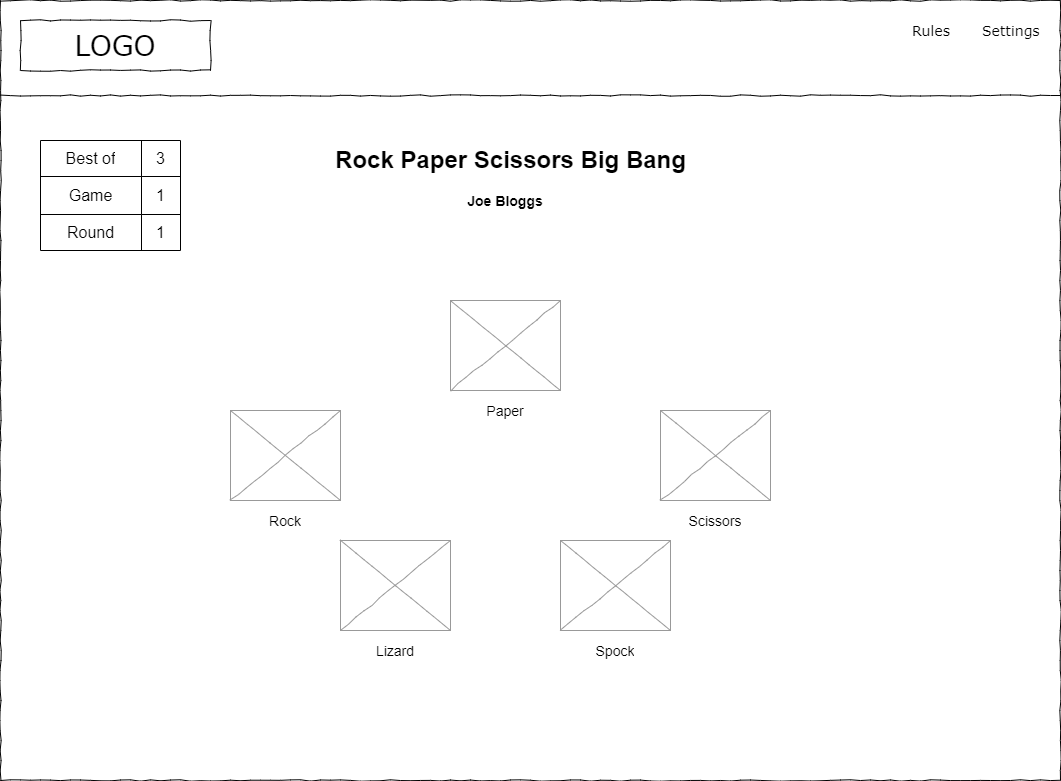

The diagram above was exported from draw.io. Its source (the exported page's mxGraphModel, read from the mxfile embedded in the PNG):
<mxGraphModel dx="1102" dy="857" grid="1" gridSize="10" guides="1" tooltips="1" connect="1" arrows="1" fold="1" page="1" pageScale="1" pageWidth="1169" pageHeight="827" math="0" shadow="0">
  <root>
    <mxCell id="CMJuQFqqB2LrrqsKN4iX-0" />
    <mxCell id="CMJuQFqqB2LrrqsKN4iX-1" parent="CMJuQFqqB2LrrqsKN4iX-0" />
    <mxCell id="CMJuQFqqB2LrrqsKN4iX-2" value="" style="whiteSpace=wrap;html=1;rounded=0;shadow=0;labelBackgroundColor=none;strokeColor=#000000;strokeWidth=1;fillColor=none;fontFamily=Verdana;fontSize=12;fontColor=#000000;align=center;comic=1;" parent="CMJuQFqqB2LrrqsKN4iX-1" vertex="1">
      <mxGeometry x="20" y="20" width="1060" height="780" as="geometry" />
    </mxCell>
    <mxCell id="CMJuQFqqB2LrrqsKN4iX-3" value="LOGO" style="whiteSpace=wrap;html=1;rounded=0;shadow=0;labelBackgroundColor=none;strokeWidth=1;fontFamily=Verdana;fontSize=28;align=center;comic=1;" parent="CMJuQFqqB2LrrqsKN4iX-1" vertex="1">
      <mxGeometry x="40" y="40" width="190" height="50" as="geometry" />
    </mxCell>
    <mxCell id="CMJuQFqqB2LrrqsKN4iX-4" value="Rules" style="text;html=1;points=[];align=left;verticalAlign=top;spacingTop=-4;fontSize=14;fontFamily=Verdana" parent="CMJuQFqqB2LrrqsKN4iX-1" vertex="1">
      <mxGeometry x="930" y="40" width="60" height="20" as="geometry" />
    </mxCell>
    <mxCell id="CMJuQFqqB2LrrqsKN4iX-5" value="Settings" style="text;html=1;points=[];align=left;verticalAlign=top;spacingTop=-4;fontSize=14;fontFamily=Verdana" parent="CMJuQFqqB2LrrqsKN4iX-1" vertex="1">
      <mxGeometry x="1000" y="40" width="60" height="20" as="geometry" />
    </mxCell>
    <mxCell id="CMJuQFqqB2LrrqsKN4iX-6" value="" style="line;strokeWidth=1;html=1;rounded=0;shadow=0;labelBackgroundColor=none;fillColor=none;fontFamily=Verdana;fontSize=14;fontColor=#000000;align=center;comic=1;" parent="CMJuQFqqB2LrrqsKN4iX-1" vertex="1">
      <mxGeometry x="20" y="110" width="1060" height="10" as="geometry" />
    </mxCell>
    <mxCell id="CMJuQFqqB2LrrqsKN4iX-7" value="Rock Paper Scissors Big Bang" style="text;strokeColor=none;fillColor=none;html=1;fontSize=24;fontStyle=1;verticalAlign=middle;align=center;" parent="CMJuQFqqB2LrrqsKN4iX-1" vertex="1">
      <mxGeometry x="480" y="160" width="100" height="40" as="geometry" />
    </mxCell>
    <mxCell id="CMJuQFqqB2LrrqsKN4iX-10" value="" style="verticalLabelPosition=bottom;shadow=0;dashed=0;align=center;html=1;verticalAlign=top;strokeWidth=1;shape=mxgraph.mockup.graphics.simpleIcon;strokeColor=#999999;rounded=0;labelBackgroundColor=none;fontFamily=Verdana;fontSize=14;fontColor=#000000;comic=1;" parent="CMJuQFqqB2LrrqsKN4iX-1" vertex="1">
      <mxGeometry x="250" y="430" width="110" height="90" as="geometry" />
    </mxCell>
    <UserObject label="&lt;font style=&quot;font-size: 14px;&quot;&gt;Rock&lt;/font&gt;" placeholders="1" name="Variable" id="CMJuQFqqB2LrrqsKN4iX-11">
      <mxCell style="text;html=1;strokeColor=none;fillColor=none;align=center;verticalAlign=middle;whiteSpace=wrap;overflow=hidden;" parent="CMJuQFqqB2LrrqsKN4iX-1" vertex="1">
        <mxGeometry x="265" y="530" width="80" height="20" as="geometry" />
      </mxCell>
    </UserObject>
    <mxCell id="CMJuQFqqB2LrrqsKN4iX-12" value="" style="verticalLabelPosition=bottom;shadow=0;dashed=0;align=center;html=1;verticalAlign=top;strokeWidth=1;shape=mxgraph.mockup.graphics.simpleIcon;strokeColor=#999999;rounded=0;labelBackgroundColor=none;fontFamily=Verdana;fontSize=14;fontColor=#000000;comic=1;" parent="CMJuQFqqB2LrrqsKN4iX-1" vertex="1">
      <mxGeometry x="470" y="320" width="110" height="90" as="geometry" />
    </mxCell>
    <UserObject label="&lt;font style=&quot;font-size: 14px;&quot;&gt;Paper&lt;/font&gt;" placeholders="1" name="Variable" id="CMJuQFqqB2LrrqsKN4iX-13">
      <mxCell style="text;html=1;strokeColor=none;fillColor=none;align=center;verticalAlign=middle;whiteSpace=wrap;overflow=hidden;" parent="CMJuQFqqB2LrrqsKN4iX-1" vertex="1">
        <mxGeometry x="485" y="420" width="80" height="20" as="geometry" />
      </mxCell>
    </UserObject>
    <mxCell id="CMJuQFqqB2LrrqsKN4iX-14" value="" style="verticalLabelPosition=bottom;shadow=0;dashed=0;align=center;html=1;verticalAlign=top;strokeWidth=1;shape=mxgraph.mockup.graphics.simpleIcon;strokeColor=#999999;rounded=0;labelBackgroundColor=none;fontFamily=Verdana;fontSize=14;fontColor=#000000;comic=1;" parent="CMJuQFqqB2LrrqsKN4iX-1" vertex="1">
      <mxGeometry x="680" y="430" width="110" height="90" as="geometry" />
    </mxCell>
    <UserObject label="&lt;font style=&quot;font-size: 14px;&quot;&gt;Scissors&lt;/font&gt;" placeholders="1" name="Variable" id="CMJuQFqqB2LrrqsKN4iX-15">
      <mxCell style="text;html=1;strokeColor=none;fillColor=none;align=center;verticalAlign=middle;whiteSpace=wrap;overflow=hidden;" parent="CMJuQFqqB2LrrqsKN4iX-1" vertex="1">
        <mxGeometry x="695" y="530" width="80" height="20" as="geometry" />
      </mxCell>
    </UserObject>
    <mxCell id="EqNVtbZ2FfFyrxEg_fTx-0" value="" style="verticalLabelPosition=bottom;shadow=0;dashed=0;align=center;html=1;verticalAlign=top;strokeWidth=1;shape=mxgraph.mockup.graphics.simpleIcon;strokeColor=#999999;rounded=0;labelBackgroundColor=none;fontFamily=Verdana;fontSize=14;fontColor=#000000;comic=1;" parent="CMJuQFqqB2LrrqsKN4iX-1" vertex="1">
      <mxGeometry x="360" y="560" width="110" height="90" as="geometry" />
    </mxCell>
    <UserObject label="&lt;font style=&quot;font-size: 14px;&quot;&gt;Lizard&lt;/font&gt;" placeholders="1" name="Variable" id="EqNVtbZ2FfFyrxEg_fTx-1">
      <mxCell style="text;html=1;strokeColor=none;fillColor=none;align=center;verticalAlign=middle;whiteSpace=wrap;overflow=hidden;" parent="CMJuQFqqB2LrrqsKN4iX-1" vertex="1">
        <mxGeometry x="375" y="660" width="80" height="20" as="geometry" />
      </mxCell>
    </UserObject>
    <mxCell id="EqNVtbZ2FfFyrxEg_fTx-2" value="" style="verticalLabelPosition=bottom;shadow=0;dashed=0;align=center;html=1;verticalAlign=top;strokeWidth=1;shape=mxgraph.mockup.graphics.simpleIcon;strokeColor=#999999;rounded=0;labelBackgroundColor=none;fontFamily=Verdana;fontSize=14;fontColor=#000000;comic=1;" parent="CMJuQFqqB2LrrqsKN4iX-1" vertex="1">
      <mxGeometry x="580" y="560" width="110" height="90" as="geometry" />
    </mxCell>
    <UserObject label="&lt;span style=&quot;font-size: 14px;&quot;&gt;Spock&lt;/span&gt;" placeholders="1" name="Variable" id="EqNVtbZ2FfFyrxEg_fTx-3">
      <mxCell style="text;html=1;strokeColor=none;fillColor=none;align=center;verticalAlign=middle;whiteSpace=wrap;overflow=hidden;" parent="CMJuQFqqB2LrrqsKN4iX-1" vertex="1">
        <mxGeometry x="595" y="660" width="80" height="20" as="geometry" />
      </mxCell>
    </UserObject>
    <UserObject label="&lt;span style=&quot;font-size: 16px;&quot;&gt;&lt;b style=&quot;font-size: 14px;&quot;&gt;Joe Bloggs&lt;/b&gt;&lt;/span&gt;" placeholders="1" name="Variable" id="IavG9xdp3EW1e-Np7N0E-2">
      <mxCell style="text;html=1;strokeColor=none;fillColor=none;align=center;verticalAlign=middle;whiteSpace=wrap;overflow=hidden;" parent="CMJuQFqqB2LrrqsKN4iX-1" vertex="1">
        <mxGeometry x="445" y="200" width="160" height="40" as="geometry" />
      </mxCell>
    </UserObject>
    <mxCell id="czBT5t0pI5m6CUsjz05w-0" value="" style="shape=table;html=1;whiteSpace=wrap;startSize=0;container=1;collapsible=0;childLayout=tableLayout;fontSize=16;" vertex="1" parent="CMJuQFqqB2LrrqsKN4iX-1">
      <mxGeometry x="60" y="160" width="140" height="110" as="geometry" />
    </mxCell>
    <mxCell id="czBT5t0pI5m6CUsjz05w-1" value="" style="shape=tableRow;horizontal=0;startSize=0;swimlaneHead=0;swimlaneBody=0;top=0;left=0;bottom=0;right=0;collapsible=0;dropTarget=0;fillColor=none;points=[[0,0.5],[1,0.5]];portConstraint=eastwest;fontSize=16;" vertex="1" parent="czBT5t0pI5m6CUsjz05w-0">
      <mxGeometry width="140" height="36" as="geometry" />
    </mxCell>
    <mxCell id="czBT5t0pI5m6CUsjz05w-2" value="Best of" style="shape=partialRectangle;html=1;whiteSpace=wrap;connectable=0;fillColor=none;top=0;left=0;bottom=0;right=0;overflow=hidden;fontSize=16;" vertex="1" parent="czBT5t0pI5m6CUsjz05w-1">
      <mxGeometry width="101" height="36" as="geometry">
        <mxRectangle width="101" height="36" as="alternateBounds" />
      </mxGeometry>
    </mxCell>
    <mxCell id="czBT5t0pI5m6CUsjz05w-3" value="3" style="shape=partialRectangle;html=1;whiteSpace=wrap;connectable=0;fillColor=none;top=0;left=0;bottom=0;right=0;overflow=hidden;fontSize=16;" vertex="1" parent="czBT5t0pI5m6CUsjz05w-1">
      <mxGeometry x="101" width="39" height="36" as="geometry">
        <mxRectangle width="39" height="36" as="alternateBounds" />
      </mxGeometry>
    </mxCell>
    <mxCell id="czBT5t0pI5m6CUsjz05w-4" value="" style="shape=tableRow;horizontal=0;startSize=0;swimlaneHead=0;swimlaneBody=0;top=0;left=0;bottom=0;right=0;collapsible=0;dropTarget=0;fillColor=none;points=[[0,0.5],[1,0.5]];portConstraint=eastwest;fontSize=16;" vertex="1" parent="czBT5t0pI5m6CUsjz05w-0">
      <mxGeometry y="36" width="140" height="38" as="geometry" />
    </mxCell>
    <mxCell id="czBT5t0pI5m6CUsjz05w-5" value="Game" style="shape=partialRectangle;html=1;whiteSpace=wrap;connectable=0;fillColor=none;top=0;left=0;bottom=0;right=0;overflow=hidden;fontSize=16;" vertex="1" parent="czBT5t0pI5m6CUsjz05w-4">
      <mxGeometry width="101" height="38" as="geometry">
        <mxRectangle width="101" height="38" as="alternateBounds" />
      </mxGeometry>
    </mxCell>
    <mxCell id="czBT5t0pI5m6CUsjz05w-6" value="1" style="shape=partialRectangle;html=1;whiteSpace=wrap;connectable=0;fillColor=none;top=0;left=0;bottom=0;right=0;overflow=hidden;fontSize=16;" vertex="1" parent="czBT5t0pI5m6CUsjz05w-4">
      <mxGeometry x="101" width="39" height="38" as="geometry">
        <mxRectangle width="39" height="38" as="alternateBounds" />
      </mxGeometry>
    </mxCell>
    <mxCell id="czBT5t0pI5m6CUsjz05w-7" value="" style="shape=tableRow;horizontal=0;startSize=0;swimlaneHead=0;swimlaneBody=0;top=0;left=0;bottom=0;right=0;collapsible=0;dropTarget=0;fillColor=none;points=[[0,0.5],[1,0.5]];portConstraint=eastwest;fontSize=16;" vertex="1" parent="czBT5t0pI5m6CUsjz05w-0">
      <mxGeometry y="74" width="140" height="36" as="geometry" />
    </mxCell>
    <mxCell id="czBT5t0pI5m6CUsjz05w-8" value="Round" style="shape=partialRectangle;html=1;whiteSpace=wrap;connectable=0;fillColor=none;top=0;left=0;bottom=0;right=0;overflow=hidden;fontSize=16;" vertex="1" parent="czBT5t0pI5m6CUsjz05w-7">
      <mxGeometry width="101" height="36" as="geometry">
        <mxRectangle width="101" height="36" as="alternateBounds" />
      </mxGeometry>
    </mxCell>
    <mxCell id="czBT5t0pI5m6CUsjz05w-9" value="1" style="shape=partialRectangle;html=1;whiteSpace=wrap;connectable=0;fillColor=none;top=0;left=0;bottom=0;right=0;overflow=hidden;fontSize=16;" vertex="1" parent="czBT5t0pI5m6CUsjz05w-7">
      <mxGeometry x="101" width="39" height="36" as="geometry">
        <mxRectangle width="39" height="36" as="alternateBounds" />
      </mxGeometry>
    </mxCell>
  </root>
</mxGraphModel>